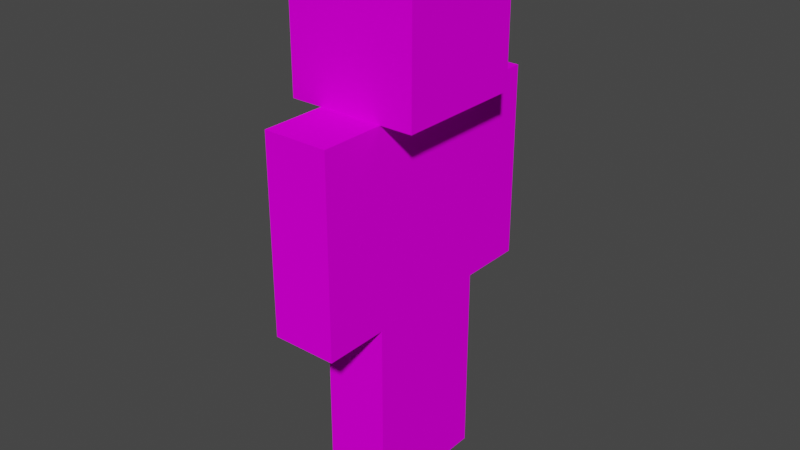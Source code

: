 # Source: default.blend  (saved by Blender 3.1.7; exported with 4.5.12 LTS)
import bpy
from mathutils import Matrix  # noqa: F401  (used for matrix-valued properties, if any)

bpy.ops.wm.read_factory_settings(use_empty=True)
scene = bpy.context.scene
scene.name = 'Scene'

# ---- images (referenced by path relative to the original .blend; pixels are not part of the script)
import os
ASSET_DIR = os.environ.get("B2B_ASSET_DIR", "")  # directory of the original .blend (textures are referenced by path, not embedded)
HERE = os.path.dirname(os.path.abspath(__file__))  # packed textures are extracted next to this script under _unpacked/

def load_image(name, relpath, width, height, colorspace="sRGB"):
    """Load a texture the original file referenced (path relative to the .blend, or extracted next to this script)."""
    p = next((c for c in (os.path.join(HERE, relpath), os.path.join(ASSET_DIR, relpath)) if relpath and os.path.exists(c)), "")
    if p:
        img = bpy.data.images.load(p, check_existing=True)
        img.name = name
    else:  # same state as the original file: an image datablock whose file is absent (Cycles renders it pink)
        img = bpy.data.images.new(name, width, height)
        img.source = "FILE"
        img.filepath = "//" + (relpath or name)
    img.colorspace_settings.name = colorspace
    return img
img_default_png = load_image('default.png', 'textures/default.png', 1024, 1024, 'sRGB')

# ---- materials (node trees are filled in below, after node groups)
mat_defaulthumanoid = bpy.data.materials.new('DefaultHumanoid')
mat_defaulthumanoid.use_transparent_shadow = False

# ---- material node trees
mat_defaulthumanoid.use_nodes = True; mat_defaulthumanoid.node_tree.nodes.clear()
_N = mat_defaulthumanoid.node_tree.nodes; _L = mat_defaulthumanoid.node_tree.links
n0 = _N.new('ShaderNodeOutputMaterial'); n0.name = 'Material Output'; n0.location = (300, 300)
n1 = _N.new('ShaderNodeTexCoord'); n1.name = 'Texture Coordinate'; n1.location = (-572, 74)
n2 = _N.new('ShaderNodeBsdfPrincipled'); n2.name = 'Principled BSDF'; n2.location = (-21, 303)
n2.distribution = 'GGX'
n2.subsurface_method = 'BURLEY'
n2.inputs[2].default_value = 0.0
n2.inputs[3].default_value = 1.45
n2.inputs[13].default_value = 0.0
n2.inputs[20].default_value = 0.0
n2.inputs[27].default_value = (0.0, 0.0, 0.0, 1.0)
n2.inputs[28].default_value = 1.0
n3 = _N.new('ShaderNodeTexImage'); n3.name = 'Image Texture'; n3.location = (-324, 242)
n3.image = img_default_png
n3.interpolation = 'Closest'
_L.new(n3.outputs[0], n2.inputs[0])
_L.new(n1.outputs[2], n3.inputs[0])
_L.new(n2.outputs[0], n0.inputs[0])
n0.is_active_output = True

# ---- world
world_world = bpy.data.worlds.new('World'); scene.world = world_world
world_world.use_nodes = True; world_world.node_tree.nodes.clear()
_N = world_world.node_tree.nodes; _L = world_world.node_tree.links
n0 = _N.new('ShaderNodeOutputWorld'); n0.name = 'World Output'; n0.location = (300, 300)
n1 = _N.new('ShaderNodeBackground'); n1.name = 'Background'; n1.location = (10, 300)
n1.inputs[0].default_value = (0.05088, 0.05088, 0.05088, 1.0)
_L.new(n1.outputs[0], n0.inputs[0])
n0.is_active_output = True
world_world.color = (0.05088, 0.05088, 0.05088)
world_world.use_sun_shadow = False
world_world.sun_shadow_jitter_overblur = 0.0

# ---- meshes
me_modelmesh = bpy.data.meshes.new('ModelMesh')
me_modelmesh.from_pydata([(-0.125, 0.0, 0.75), (-0.125, 0.0, 0.0), (-0.125, -0.25, 0.75), (0.125, 0.0, 0.75), (0.125, 0.0, 0.0), (0.125, -0.25, 0.75), (0.125, -0.25, 0.0), (-0.125, -0.25, 0.0), (-0.25, -0.25, 1.5), (-0.25, -0.25, 2.0), (-0.25, 0.25, 1.5), (-0.25, 0.25, 2.0), (0.25, -0.25, 1.5), (0.25, -0.25, 2.0), (0.25, 0.25, 1.5), (0.25, 0.25, 2.0), (-0.125, -0.25, 0.75), (-0.125, 0.25, 0.75), (-0.125, -0.25, 1.5), (0.125, -0.25, 0.75), (0.125, 0.25, 0.75), (0.125, -0.25, 1.5), (0.125, 0.25, 1.5), (-0.125, 0.25, 1.5), (-0.125, 0.5, 1.5), (-0.125, 0.5, 0.75), (-0.125, 0.25, 1.5), (0.125, 0.5, 1.5), (0.125, 0.5, 0.75), (0.125, 0.25, 1.5), (0.125, 0.25, 0.75), (-0.125, 0.25, 0.75), (-0.125, -0.25, 1.5), (-0.125, -0.25, 0.75), (-0.125, -0.5, 1.5), (0.125, -0.25, 1.5), (0.125, -0.25, 0.75), (0.125, -0.5, 1.5), (0.125, -0.5, 0.75), (-0.125, -0.5, 0.75), (-0.125, 0.25, 0.75), (-0.125, 0.25, 0.0), (-0.125, 0.0, 0.75), (0.125, 0.25, 0.75), (0.125, 0.25, 0.0), (0.125, 0.0, 0.75), (0.125, 0.0, 0.0), (-0.125, 0.0, 0.0)], [], [(2, 0, 1, 7), (0, 2, 5, 3), (3, 5, 6, 4), (5, 2, 7, 6), (4, 6, 7, 1), (9, 11, 10, 8), (11, 15, 14, 10), (15, 13, 12, 14), (13, 9, 8, 12), (14, 12, 8, 10), (11, 9, 13, 15), (20, 19, 16, 17), (18, 23, 17, 16), (21, 18, 16, 19), (22, 21, 19, 20), (23, 18, 21, 22), (23, 22, 20, 17), (24, 27, 28, 25), (26, 24, 25, 31), (24, 26, 29, 27), (27, 29, 30, 28), (29, 26, 31, 30), (28, 30, 31, 25), (32, 35, 36, 33), (34, 32, 33, 39), (32, 34, 37, 35), (35, 37, 38, 36), (37, 34, 39, 38), (36, 38, 39, 33), (40, 43, 44, 41), (42, 40, 41, 47), (40, 42, 45, 43), (43, 45, 46, 44), (45, 42, 47, 46), (44, 46, 47, 41), (0, 3, 4, 1)])
_uv = me_modelmesh.uv_layers.new(name='UVMap')
_uv.uv.foreach_set('vector', [0.75, 0.375, 0.6875, 0.375, 0.6875, 0.0, 0.75, 0.0, 0.625, 0.5, 0.5625, 0.5, 0.5625, 0.375, 0.625, 0.375, 0.625, 0.375, 0.5625, 0.375, 0.5625, 0.0, 0.625, 0.0, 0.5625, 0.375, 0.5, 0.375, 0.5, 0.0, 0.5625, 0.0, 0.6875, 0.5, 0.625, 0.5, 0.625, 0.375, 0.6875, 0.375, 0.5, 0.75, 0.375, 0.75, 0.375, 0.5, 0.5, 0.5, 0.375, 0.75, 0.25, 0.75, 0.25, 0.5, 0.375, 0.5, 0.25, 0.75, 0.125, 0.75, 0.125, 0.5, 0.25, 0.5, 0.125, 0.75, 0.0, 0.75, 0.0, 0.5, 0.125, 0.5, 0.375, 1.0, 0.25, 1.0, 0.25, 0.75, 0.375, 0.75, 0.25, 1.0, 0.125, 1.0, 0.125, 0.75, 0.25, 0.75, 0.875, 1.0, 0.75, 1.0, 0.75, 0.875, 0.875, 0.875, 0.9375, 0.875, 0.8125, 0.875, 0.8125, 0.5, 0.9375, 0.5, 0.625, 0.875, 0.5625, 0.875, 0.5625, 0.5, 0.625, 0.5, 0.75, 0.875, 0.625, 0.875, 0.625, 0.5, 0.75, 0.5, 0.75, 1.0, 0.625, 1.0, 0.625, 0.875, 0.75, 0.875, 0.8125, 0.875, 0.75, 0.875, 0.75, 0.5, 0.8125, 0.5, 0.4375, 0.375, 0.375, 0.375, 0.375, 0.0, 0.4375, 0.0, 0.5, 0.375, 0.4375, 0.375, 0.4375, 0.0, 0.5, 0.0, 0.375, 0.5, 0.3125, 0.5, 0.3125, 0.375, 0.375, 0.375, 0.375, 0.375, 0.3125, 0.375, 0.3125, 0.0, 0.375, 0.0, 0.3125, 0.375, 0.25, 0.375, 0.25, 0.0, 0.3125, 0.0, 0.4375, 0.5, 0.375, 0.5, 0.375, 0.375, 0.4375, 0.375, 0.1875, 0.375, 0.125, 0.375, 0.125, 0.0, 0.1875, 0.0, 0.25, 0.375, 0.1875, 0.375, 0.1875, 0.0, 0.25, 0.0, 0.125, 0.5, 0.0625, 0.5, 0.0625, 0.375, 0.125, 0.375, 0.125, 0.375, 0.0625, 0.375, 0.0625, 0.0, 0.125, 0.0, 0.0625, 0.375, 0.0, 0.375, 0.0, 0.0, 0.0625, 0.0, 0.1875, 0.5, 0.125, 0.5, 0.125, 0.375, 0.1875, 0.375, 0.9375, 0.375, 0.875, 0.375, 0.875, 0.0, 0.9375, 0.0, 1.0, 0.375, 0.9375, 0.375, 0.9375, 0.0, 1.0, 0.0, 0.875, 0.5, 0.8125, 0.5, 0.8125, 0.375, 0.875, 0.375, 0.875, 0.375, 0.8125, 0.375, 0.8125, 0.0, 0.875, 0.0, 0.8125, 0.375, 0.75, 0.375, 0.75, 0.0, 0.8125, 0.0, 0.9375, 0.5, 0.875, 0.5, 0.875, 0.375, 0.9375, 0.375, 0.6875, 0.375, 0.625, 0.375, 0.625, 0.0, 0.6875, 0.0])
me_modelmesh.materials.append(mat_defaulthumanoid)
me_modelmesh.use_remesh_fix_poles = True
me_modelmesh.use_remesh_preserve_attributes = False
me_modelmesh.use_mirror_vertex_groups = False
me_modelmesh.update()
arm_bones = bpy.data.armatures.new('Bones')  # bones are not reproduced

# ---- objects
ob_model = bpy.data.objects.new('Model', me_modelmesh)
ob_armature = bpy.data.objects.new('Armature', arm_bones)

# ---- transforms, parenting, visibility, modifiers, constraints
ob_model.parent = ob_armature
ob_model.location = (0.0, 0.0, 0.0)
ob_model.lineart.crease_threshold = 0.0
_vg = ob_model.vertex_groups.new(name='Body')
_vg.add([16, 17, 18, 19, 20, 21, 22, 23], 1.0, 'REPLACE')
_vg = ob_model.vertex_groups.new(name='Head')
_vg.add([8, 9, 10, 11, 12, 13, 14, 15], 1.0, 'REPLACE')
_vg = ob_model.vertex_groups.new(name='Arm.L')
_vg.add([24, 25, 26, 27, 28, 29, 30, 31], 1.0, 'REPLACE')
_vg = ob_model.vertex_groups.new(name='Arm.R')
_vg.add([32, 33, 34, 35, 36, 37, 38, 39], 1.0, 'REPLACE')
_vg = ob_model.vertex_groups.new(name='Leg.L')
_vg.add([40, 41, 42, 43, 44, 45, 46, 47], 1.0, 'REPLACE')
_vg = ob_model.vertex_groups.new(name='Leg.R')
_vg.add([0, 1, 2, 3, 4, 5, 6, 7], 1.0, 'REPLACE')
_m = ob_model.modifiers.new('Armature', 'ARMATURE')
_m.object = ob_armature
ob_armature.location = (0.0, 0.0, 0.0)
ob_armature.show_in_front = True
ob_armature.lineart.crease_threshold = 0.0

# ---- collection membership
scene.collection.objects.link(ob_model)
scene.collection.objects.link(ob_armature)

# ---- scene / render settings (as saved in the file)
scene.frame_start = 1; scene.frame_end = 40; scene.frame_set(32)
scene.render.engine = 'BLENDER_EEVEE_NEXT'
scene.cycles.use_denoising = False
scene.cycles.samples = 128
scene.cycles.sampling_pattern = 'TABULATED_SOBOL'
scene.cycles.use_adaptive_sampling = False
scene.cycles.use_light_tree = False
scene.view_settings.view_transform = 'Filmic'
bpy.context.view_layer.update()

# ---- added for rendering (the .blend has no active camera and no usable light): camera, sun
cam_auto = bpy.data.cameras.new('AutoCamera')
cam_auto.lens = 50.0
cam_auto.sensor_width = 36.0
cam_auto.clip_end = 1000.0
ob_auto_camera = bpy.data.objects.new('AutoCamera', cam_auto)
scene.collection.objects.link(ob_auto_camera)
ob_auto_camera.location = (2.21313, -2.65986, 2.78841)
ob_auto_camera.rotation_euler = (1.09748, -7.21219e-08, 0.694738)
scene.camera = ob_auto_camera
light_auto_sun = bpy.data.lights.new('AutoSun', 'SUN')
light_auto_sun.energy = 3.0
light_auto_sun.angle = 0.0523599
ob_auto_sun = bpy.data.objects.new('AutoSun', light_auto_sun)
scene.collection.objects.link(ob_auto_sun)
ob_auto_sun.rotation_euler = (0.872665, 0.174533, 0.523599)
bpy.context.view_layer.update()
